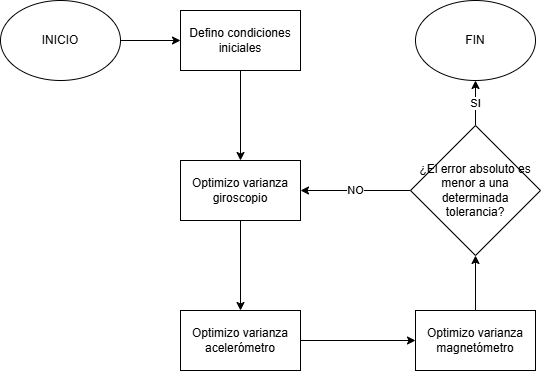

The diagram above was exported from draw.io. Its source (the exported page's mxGraphModel, read from the mxfile embedded in the PNG):
<mxGraphModel dx="1661" dy="459" grid="1" gridSize="10" guides="1" tooltips="1" connect="1" arrows="1" fold="1" page="1" pageScale="1" pageWidth="827" pageHeight="1169" math="0" shadow="0">
  <root>
    <mxCell id="0" />
    <mxCell id="1" parent="0" />
    <mxCell id="qyo8PVIru4EKGhJtvDBY-5" edge="1" parent="1" source="qyo8PVIru4EKGhJtvDBY-1" style="edgeStyle=orthogonalEdgeStyle;rounded=0;orthogonalLoop=1;jettySize=auto;html=1;" target="qyo8PVIru4EKGhJtvDBY-3" value="">
      <mxGeometry relative="1" as="geometry" />
    </mxCell>
    <mxCell id="qyo8PVIru4EKGhJtvDBY-1" parent="1" style="rounded=0;whiteSpace=wrap;html=1;" value="Optimizo varianza giroscopio" vertex="1">
      <mxGeometry height="60" width="120" x="-150" y="180" as="geometry" />
    </mxCell>
    <mxCell id="qyo8PVIru4EKGhJtvDBY-6" edge="1" parent="1" source="qyo8PVIru4EKGhJtvDBY-3" style="edgeStyle=orthogonalEdgeStyle;rounded=0;orthogonalLoop=1;jettySize=auto;html=1;" target="qyo8PVIru4EKGhJtvDBY-4" value="">
      <mxGeometry relative="1" as="geometry" />
    </mxCell>
    <mxCell id="qyo8PVIru4EKGhJtvDBY-3" parent="1" style="rounded=0;whiteSpace=wrap;html=1;" value="Optimizo varianza acelerómetro" vertex="1">
      <mxGeometry height="60" width="120" x="-150" y="330" as="geometry" />
    </mxCell>
    <mxCell id="6_-EBsBlflmJfzUpD4vX-3" edge="1" parent="1" source="qyo8PVIru4EKGhJtvDBY-4" style="edgeStyle=orthogonalEdgeStyle;rounded=0;orthogonalLoop=1;jettySize=auto;html=1;" target="qyo8PVIru4EKGhJtvDBY-7" value="">
      <mxGeometry relative="1" as="geometry" />
    </mxCell>
    <mxCell id="qyo8PVIru4EKGhJtvDBY-4" parent="1" style="rounded=0;whiteSpace=wrap;html=1;" value="Optimizo varianza magnetómetro" vertex="1">
      <mxGeometry height="60" width="120" x="85" y="330" as="geometry" />
    </mxCell>
    <mxCell id="6_-EBsBlflmJfzUpD4vX-2" edge="1" parent="1" source="qyo8PVIru4EKGhJtvDBY-7" style="edgeStyle=orthogonalEdgeStyle;rounded=0;orthogonalLoop=1;jettySize=auto;html=1;exitX=0.5;exitY=0;exitDx=0;exitDy=0;" target="qyo8PVIru4EKGhJtvDBY-11" value="SI">
      <mxGeometry relative="1" as="geometry">
        <mxPoint x="145" y="145" as="sourcePoint" />
      </mxGeometry>
    </mxCell>
    <mxCell id="qyo8PVIru4EKGhJtvDBY-7" parent="1" style="rhombus;whiteSpace=wrap;html=1;" value="¿El error absoluto es menor a una determinada tolerancia?" vertex="1">
      <mxGeometry height="130" width="130" x="80" y="145" as="geometry" />
    </mxCell>
    <mxCell id="qyo8PVIru4EKGhJtvDBY-11" parent="1" style="ellipse;whiteSpace=wrap;html=1;" value="FIN" vertex="1">
      <mxGeometry height="80" width="120" x="85" y="20" as="geometry" />
    </mxCell>
    <mxCell id="qyo8PVIru4EKGhJtvDBY-18" edge="1" parent="1" source="qyo8PVIru4EKGhJtvDBY-13" style="edgeStyle=orthogonalEdgeStyle;rounded=0;orthogonalLoop=1;jettySize=auto;html=1;" target="qyo8PVIru4EKGhJtvDBY-17" value="">
      <mxGeometry relative="1" as="geometry" />
    </mxCell>
    <mxCell id="qyo8PVIru4EKGhJtvDBY-13" parent="1" style="ellipse;whiteSpace=wrap;html=1;" value="INICIO" vertex="1">
      <mxGeometry height="80" width="120" x="-330" y="20" as="geometry" />
    </mxCell>
    <mxCell id="qyo8PVIru4EKGhJtvDBY-19" edge="1" parent="1" source="qyo8PVIru4EKGhJtvDBY-17" style="edgeStyle=orthogonalEdgeStyle;rounded=0;orthogonalLoop=1;jettySize=auto;html=1;" target="qyo8PVIru4EKGhJtvDBY-1" value="">
      <mxGeometry relative="1" as="geometry" />
    </mxCell>
    <mxCell id="qyo8PVIru4EKGhJtvDBY-17" parent="1" style="rounded=0;whiteSpace=wrap;html=1;" value="Defino condiciones iniciales" vertex="1">
      <mxGeometry height="60" width="120" x="-150" y="30" as="geometry" />
    </mxCell>
    <mxCell id="6_-EBsBlflmJfzUpD4vX-1" edge="1" parent="1" source="qyo8PVIru4EKGhJtvDBY-7" style="endArrow=classic;html=1;rounded=0;exitX=0;exitY=0.5;exitDx=0;exitDy=0;entryX=1;entryY=0.5;entryDx=0;entryDy=0;" target="qyo8PVIru4EKGhJtvDBY-1" value="NO">
      <mxGeometry height="50" relative="1" width="50" as="geometry">
        <mxPoint x="80" y="210" as="sourcePoint" />
        <mxPoint x="270" y="280" as="targetPoint" />
      </mxGeometry>
    </mxCell>
  </root>
</mxGraphModel>